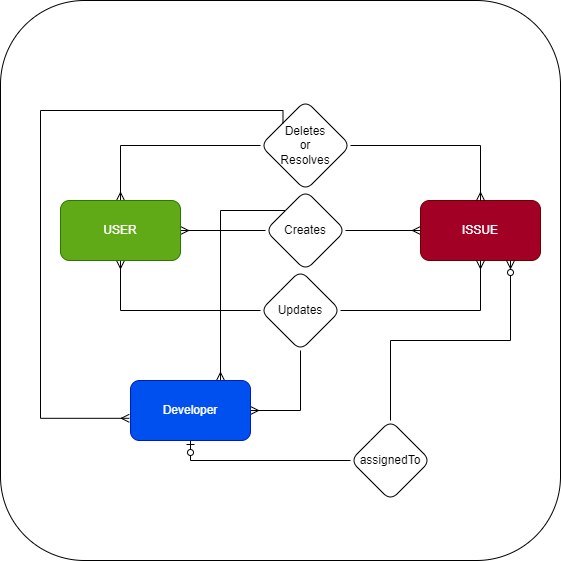

The diagram above was exported from draw.io. Its source (the exported page's mxGraphModel, read from the mxfile embedded in the PNG):
<mxGraphModel dx="1863" dy="1783" grid="1" gridSize="10" guides="1" tooltips="1" connect="1" arrows="1" fold="1" page="1" pageScale="1" pageWidth="827" pageHeight="1169" math="0" shadow="0">
  <root>
    <mxCell id="WIyWlLk6GJQsqaUBKTNV-0" />
    <mxCell id="WIyWlLk6GJQsqaUBKTNV-1" parent="WIyWlLk6GJQsqaUBKTNV-0" />
    <mxCell id="HEasbCZGbuH1s6jAacvU-34" value="" style="whiteSpace=wrap;html=1;aspect=fixed;rounded=1;fillColor=#FFFFFF;" vertex="1" parent="WIyWlLk6GJQsqaUBKTNV-1">
      <mxGeometry x="-10" y="-80" width="560" height="560" as="geometry" />
    </mxCell>
    <mxCell id="HEasbCZGbuH1s6jAacvU-16" value="" style="edgeStyle=orthogonalEdgeStyle;rounded=0;orthogonalLoop=1;jettySize=auto;html=1;endArrow=none;endFill=0;startArrow=ERmany;startFill=0;" edge="1" parent="WIyWlLk6GJQsqaUBKTNV-1" source="HEasbCZGbuH1s6jAacvU-14" target="HEasbCZGbuH1s6jAacvU-15">
      <mxGeometry relative="1" as="geometry" />
    </mxCell>
    <mxCell id="HEasbCZGbuH1s6jAacvU-20" style="edgeStyle=orthogonalEdgeStyle;rounded=0;orthogonalLoop=1;jettySize=auto;html=1;entryX=0;entryY=0.5;entryDx=0;entryDy=0;endArrow=none;endFill=0;startArrow=ERmany;startFill=0;" edge="1" parent="WIyWlLk6GJQsqaUBKTNV-1" source="HEasbCZGbuH1s6jAacvU-14" target="HEasbCZGbuH1s6jAacvU-21">
      <mxGeometry relative="1" as="geometry">
        <mxPoint x="250" y="70" as="targetPoint" />
        <Array as="points">
          <mxPoint x="110" y="65" />
        </Array>
      </mxGeometry>
    </mxCell>
    <mxCell id="HEasbCZGbuH1s6jAacvU-24" value="" style="edgeStyle=orthogonalEdgeStyle;rounded=0;orthogonalLoop=1;jettySize=auto;html=1;startArrow=ERmany;startFill=0;endArrow=none;endFill=0;" edge="1" parent="WIyWlLk6GJQsqaUBKTNV-1" source="HEasbCZGbuH1s6jAacvU-14" target="HEasbCZGbuH1s6jAacvU-23">
      <mxGeometry relative="1" as="geometry">
        <Array as="points">
          <mxPoint x="110" y="230" />
        </Array>
      </mxGeometry>
    </mxCell>
    <mxCell id="HEasbCZGbuH1s6jAacvU-14" value="USER" style="rounded=1;whiteSpace=wrap;html=1;fillColor=#60a917;strokeColor=#2D7600;fontColor=#ffffff;" vertex="1" parent="WIyWlLk6GJQsqaUBKTNV-1">
      <mxGeometry x="50" y="120" width="120" height="60" as="geometry" />
    </mxCell>
    <mxCell id="HEasbCZGbuH1s6jAacvU-18" value="" style="edgeStyle=orthogonalEdgeStyle;rounded=0;orthogonalLoop=1;jettySize=auto;html=1;endArrow=ERmany;endFill=0;" edge="1" parent="WIyWlLk6GJQsqaUBKTNV-1" source="HEasbCZGbuH1s6jAacvU-15" target="HEasbCZGbuH1s6jAacvU-17">
      <mxGeometry relative="1" as="geometry" />
    </mxCell>
    <mxCell id="HEasbCZGbuH1s6jAacvU-15" value="Creates" style="rhombus;whiteSpace=wrap;html=1;fillColor=#FFFFFF;rounded=1;" vertex="1" parent="WIyWlLk6GJQsqaUBKTNV-1">
      <mxGeometry x="255" y="110" width="80" height="80" as="geometry" />
    </mxCell>
    <mxCell id="HEasbCZGbuH1s6jAacvU-17" value="ISSUE" style="whiteSpace=wrap;html=1;fillColor=#a20025;rounded=1;fontColor=#ffffff;strokeColor=#6F0000;" vertex="1" parent="WIyWlLk6GJQsqaUBKTNV-1">
      <mxGeometry x="410" y="120" width="120" height="60" as="geometry" />
    </mxCell>
    <mxCell id="HEasbCZGbuH1s6jAacvU-22" style="edgeStyle=orthogonalEdgeStyle;rounded=0;orthogonalLoop=1;jettySize=auto;html=1;exitX=1;exitY=0.5;exitDx=0;exitDy=0;endArrow=ERmany;endFill=0;" edge="1" parent="WIyWlLk6GJQsqaUBKTNV-1" source="HEasbCZGbuH1s6jAacvU-21" target="HEasbCZGbuH1s6jAacvU-17">
      <mxGeometry relative="1" as="geometry" />
    </mxCell>
    <mxCell id="HEasbCZGbuH1s6jAacvU-21" value="Deletes&lt;br&gt;or&lt;br&gt;Resolves" style="rhombus;whiteSpace=wrap;html=1;fillColor=#FFFFFF;rounded=1;" vertex="1" parent="WIyWlLk6GJQsqaUBKTNV-1">
      <mxGeometry x="250" y="20" width="90" height="90" as="geometry" />
    </mxCell>
    <mxCell id="HEasbCZGbuH1s6jAacvU-25" style="edgeStyle=orthogonalEdgeStyle;rounded=0;orthogonalLoop=1;jettySize=auto;html=1;entryX=0.5;entryY=1;entryDx=0;entryDy=0;endArrow=ERmany;endFill=0;" edge="1" parent="WIyWlLk6GJQsqaUBKTNV-1" source="HEasbCZGbuH1s6jAacvU-23" target="HEasbCZGbuH1s6jAacvU-17">
      <mxGeometry relative="1" as="geometry" />
    </mxCell>
    <mxCell id="HEasbCZGbuH1s6jAacvU-23" value="Updates" style="rhombus;whiteSpace=wrap;html=1;fillColor=#FFFFFF;rounded=1;" vertex="1" parent="WIyWlLk6GJQsqaUBKTNV-1">
      <mxGeometry x="250" y="190" width="80" height="80" as="geometry" />
    </mxCell>
    <mxCell id="HEasbCZGbuH1s6jAacvU-27" style="edgeStyle=orthogonalEdgeStyle;rounded=0;orthogonalLoop=1;jettySize=auto;html=1;endArrow=none;endFill=0;startArrow=ERmany;startFill=0;" edge="1" parent="WIyWlLk6GJQsqaUBKTNV-1" source="HEasbCZGbuH1s6jAacvU-26" target="HEasbCZGbuH1s6jAacvU-23">
      <mxGeometry relative="1" as="geometry" />
    </mxCell>
    <mxCell id="HEasbCZGbuH1s6jAacvU-29" style="edgeStyle=orthogonalEdgeStyle;rounded=0;orthogonalLoop=1;jettySize=auto;html=1;exitX=-0.01;exitY=0.63;exitDx=0;exitDy=0;entryX=0;entryY=0;entryDx=0;entryDy=0;exitPerimeter=0;endArrow=none;endFill=0;startArrow=ERmany;startFill=0;" edge="1" parent="WIyWlLk6GJQsqaUBKTNV-1" source="HEasbCZGbuH1s6jAacvU-26" target="HEasbCZGbuH1s6jAacvU-21">
      <mxGeometry relative="1" as="geometry">
        <Array as="points">
          <mxPoint x="30" y="338" />
          <mxPoint x="30" y="30" />
          <mxPoint x="273" y="30" />
        </Array>
      </mxGeometry>
    </mxCell>
    <mxCell id="HEasbCZGbuH1s6jAacvU-30" style="edgeStyle=orthogonalEdgeStyle;rounded=0;orthogonalLoop=1;jettySize=auto;html=1;exitX=0.75;exitY=0;exitDx=0;exitDy=0;entryX=0;entryY=0;entryDx=0;entryDy=0;endArrow=none;endFill=0;startArrow=ERmany;startFill=0;" edge="1" parent="WIyWlLk6GJQsqaUBKTNV-1" source="HEasbCZGbuH1s6jAacvU-26" target="HEasbCZGbuH1s6jAacvU-15">
      <mxGeometry relative="1" as="geometry">
        <Array as="points">
          <mxPoint x="210" y="130" />
        </Array>
      </mxGeometry>
    </mxCell>
    <mxCell id="HEasbCZGbuH1s6jAacvU-32" style="edgeStyle=orthogonalEdgeStyle;rounded=0;orthogonalLoop=1;jettySize=auto;html=1;startArrow=ERzeroToOne;startFill=0;endArrow=none;endFill=0;" edge="1" parent="WIyWlLk6GJQsqaUBKTNV-1" source="HEasbCZGbuH1s6jAacvU-26" target="HEasbCZGbuH1s6jAacvU-31">
      <mxGeometry relative="1" as="geometry">
        <Array as="points">
          <mxPoint x="180" y="380" />
        </Array>
      </mxGeometry>
    </mxCell>
    <mxCell id="HEasbCZGbuH1s6jAacvU-26" value="Developer" style="rounded=1;whiteSpace=wrap;html=1;fillColor=#0050ef;fontColor=#ffffff;strokeColor=#001DBC;" vertex="1" parent="WIyWlLk6GJQsqaUBKTNV-1">
      <mxGeometry x="120" y="300" width="120" height="60" as="geometry" />
    </mxCell>
    <mxCell id="HEasbCZGbuH1s6jAacvU-33" style="rounded=0;orthogonalLoop=1;jettySize=auto;html=1;entryX=0.75;entryY=1;entryDx=0;entryDy=0;edgeStyle=orthogonalEdgeStyle;startArrow=none;startFill=0;endArrow=ERzeroToMany;endFill=0;" edge="1" parent="WIyWlLk6GJQsqaUBKTNV-1" source="HEasbCZGbuH1s6jAacvU-31" target="HEasbCZGbuH1s6jAacvU-17">
      <mxGeometry relative="1" as="geometry" />
    </mxCell>
    <mxCell id="HEasbCZGbuH1s6jAacvU-31" value="assignedTo" style="rhombus;whiteSpace=wrap;html=1;rounded=1;" vertex="1" parent="WIyWlLk6GJQsqaUBKTNV-1">
      <mxGeometry x="340" y="340" width="80" height="80" as="geometry" />
    </mxCell>
  </root>
</mxGraphModel>